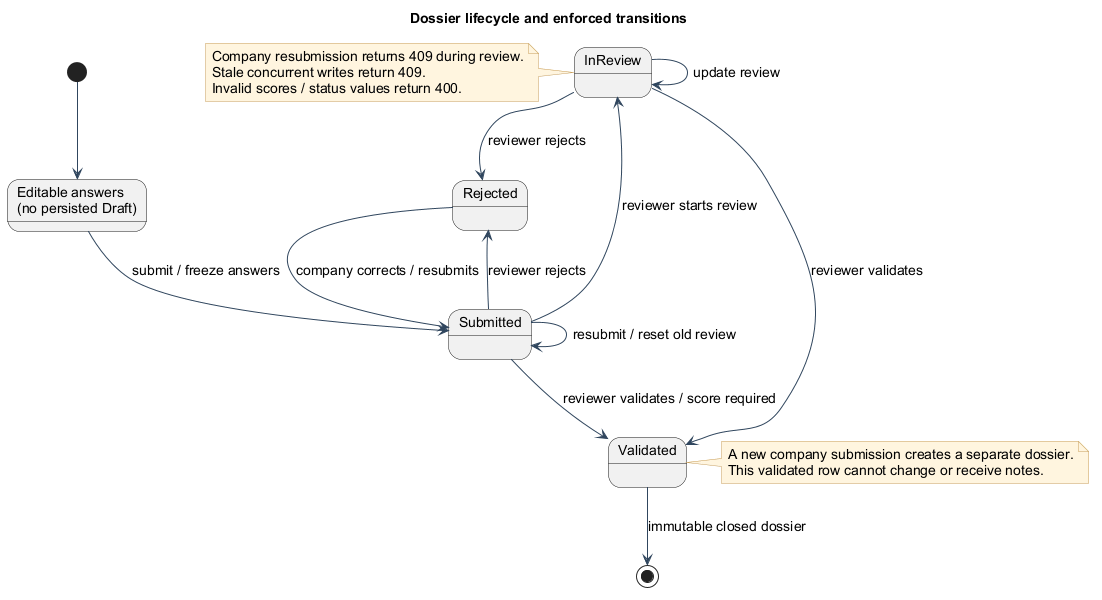

The diagram above was rendered by PlantUML. Its source (embedded in the PNG):
@startuml
' Turritopsis ESG Diagnostic | repository inspection 2026-10-07
' Scope: Application — implemented workflow patterns
' Evidence: backend/src/Modules/Turritopsis.Modules.Reviews.Core/Domain/DossierStates.cs; backend/src/Modules/Turritopsis.Modules.Reviews.Core/Domain/Dossier.cs; backend/src/Modules/Turritopsis.Modules.Reviews.Core/Application/DossierCommands.cs
skinparam backgroundColor #FFFFFF
skinparam defaultFontName Arial
skinparam defaultFontSize 14
skinparam shadowing false
skinparam ArrowColor #30465E
skinparam packageBackgroundColor #F3F6FA
skinparam classBackgroundColor #F3F6FA
skinparam componentBackgroundColor #F3F6FA
skinparam noteBackgroundColor #FFF5DF
skinparam noteBorderColor #C79C56
skinparam sequenceMessageAlign center
hide empty members
title Dossier lifecycle and enforced transitions
state "Editable answers\n(no persisted Draft)" as Draft
state Submitted
state InReview
state Rejected
state Validated
[*] --> Draft
Draft --> Submitted : submit / freeze answers
Submitted --> Submitted : resubmit / reset old review
Submitted --> InReview : reviewer starts review
Submitted --> Validated : reviewer validates / score required
Submitted --> Rejected : reviewer rejects
InReview --> InReview : update review
InReview --> Validated : reviewer validates
InReview --> Rejected : reviewer rejects
Rejected --> Submitted : company corrects / resubmits
Validated --> [*] : immutable closed dossier
note right of Validated
 A new company submission creates a separate dossier.
 This validated row cannot change or receive notes.
end note
note left of InReview
 Company resubmission returns 409 during review.
 Stale concurrent writes return 409.
 Invalid scores / status values return 400.
end note
@enduml